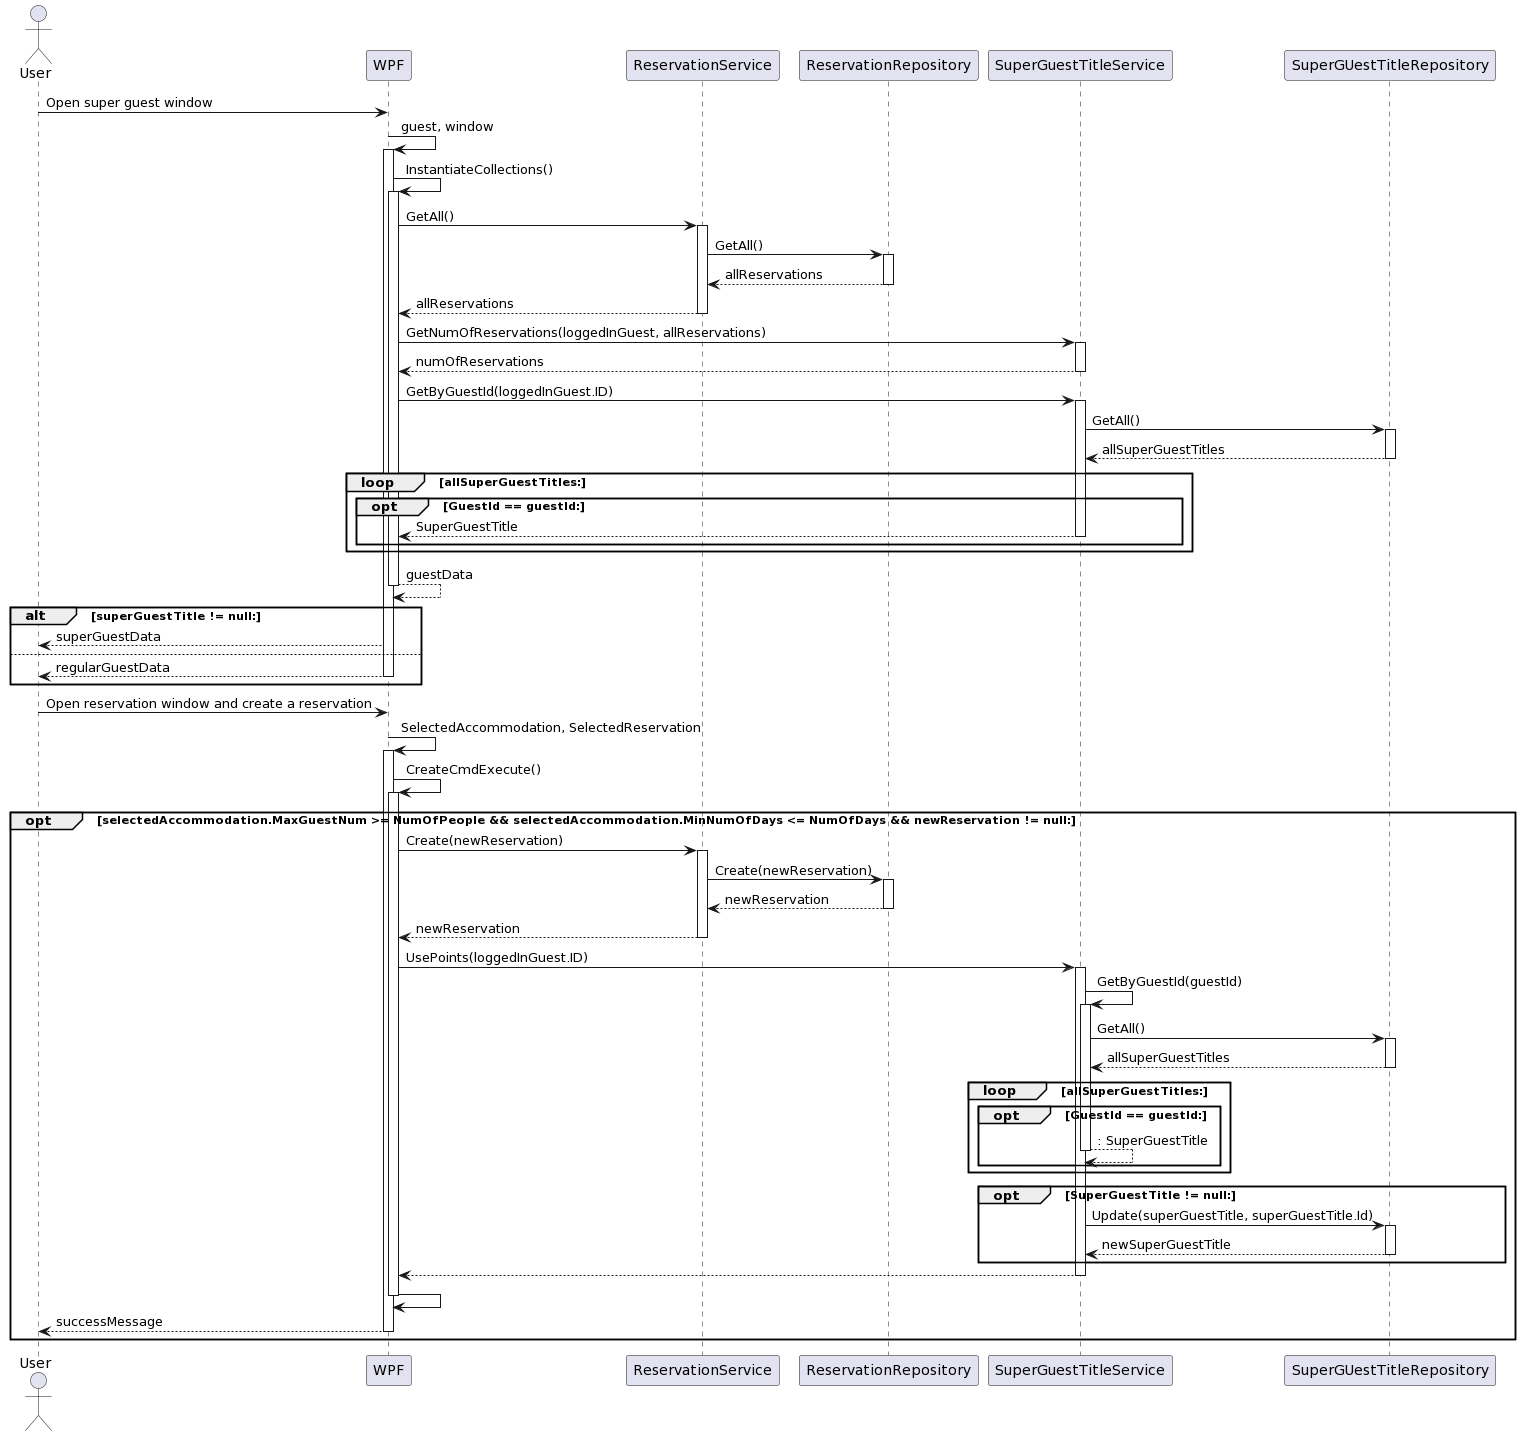

The diagram above was rendered by PlantUML. Its source (embedded in the PNG):
@startuml
Actor User as U
Participant WPF as W
Participant ReservationService as RS
Participant ReservationRepository as RR
Participant SuperGuestTitleService as SGTS
Participant SuperGUestTitleRepository as SGTR

U -> W: Open super guest window
W -> W++: guest, window

W -> W++: InstantiateCollections()
W -> RS++: GetAll()
RS -> RR++: GetAll()
RR --> RS--: allReservations
RS --> W--: allReservations
W -> SGTS++: GetNumOfReservations(loggedInGuest, allReservations)
SGTS --> W--: numOfReservations
W -> SGTS++: GetByGuestId(loggedInGuest.ID)
SGTS -> SGTR++: GetAll()
SGTR --> SGTS--: allSuperGuestTitles
loop allSuperGuestTitles: 
     opt GuestId == guestId:
        SGTS --> W--: SuperGuestTitle
     end
end
return guestData
alt superGuestTitle != null:
     W --> U: superGuestData
else 
     W --> U--: regularGuestData
end

U -> W: Open reservation window and create a reservation
W -> W++: SelectedAccommodation, SelectedReservation
W -> W++: CreateCmdExecute()
opt selectedAccommodation.MaxGuestNum >= NumOfPeople && selectedAccommodation.MinNumOfDays <= NumOfDays && newReservation != null:
W -> RS++: Create(newReservation)
RS -> RR++: Create(newReservation)
RR --> RS--: newReservation
RS --> W--: newReservation 
W -> SGTS++: UsePoints(loggedInGuest.ID)
SGTS -> SGTS++: GetByGuestId(guestId)
SGTS -> SGTR++: GetAll()
SGTR --> SGTS--: allSuperGuestTitles
loop allSuperGuestTitles: 
     opt GuestId == guestId:
        return: SuperGuestTitle
     end
end
opt SuperGuestTitle != null:
     SGTS -> SGTR++: Update(superGuestTitle, superGuestTitle.Id)
     SGTR --> SGTS--: newSuperGuestTitle
end
SGTS --> W--
W -> W--
W --> U--: successMessage
end
@enduml